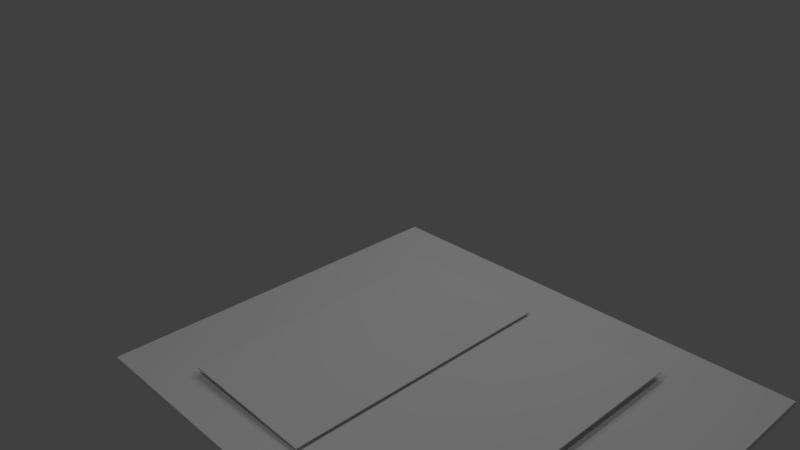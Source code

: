# Source: Manuscript.blend  (saved by Blender 2.73.0; exported with 4.5.12 LTS)
import bpy
from mathutils import Matrix  # noqa: F401  (used for matrix-valued properties, if any)

bpy.ops.wm.read_factory_settings(use_empty=True)
scene = bpy.context.scene
scene.name = 'Scene'

# ---- collections
col_collection_1 = bpy.data.collections.new('Collection 1'); scene.collection.children.link(col_collection_1)

# ---- materials (node trees are filled in below, after node groups)
mat_material_001 = bpy.data.materials.new('Material.001')
mat_material_001.alpha_threshold = 0.0
mat_material_001.use_transparent_shadow = False
mat_material_001.roughness = 0.5
mat_material_003 = bpy.data.materials.new('Material.003')
mat_material_003.alpha_threshold = 0.0
mat_material_003.use_transparent_shadow = False
mat_material_003.roughness = 0.5
mat_material_002 = bpy.data.materials.new('Material.002')
mat_material_002.alpha_threshold = 0.0
mat_material_002.use_transparent_shadow = False
mat_material_002.roughness = 0.5

# ---- material node trees

# ---- world
world_world = bpy.data.worlds.new('World'); scene.world = world_world
world_world.color = (0.05088, 0.05088, 0.05088)
world_world.use_sun_shadow = False
world_world.sun_shadow_jitter_overblur = 0.0
world_world.cycles.sampling_method = 'MANUAL'
world_world.cycles.sample_map_resolution = 256

# ---- cameras
cam_camera = bpy.data.cameras.new('Camera')
cam_camera.clip_end = 100.0
cam_camera.lens = 35.0
cam_camera.sensor_width = 32.0
cam_camera.sensor_height = 18.0
cam_camera.ortho_scale = 7.314
cam_camera.dof.focus_distance = 0.0
cam_camera.dof.aperture_fstop = 128.0

# ---- lights
light_lamp_003 = bpy.data.lights.new('Lamp.003', 'POINT')
light_lamp_003.transmission_factor = 0.0
light_lamp_003.cutoff_distance = 30.0
light_lamp_003.energy = 100.0
light_lamp_003.shadow_buffer_clip_start = 1.001
light_lamp_003.shadow_soft_size = 0.1
light_lamp_003.shadow_maximum_resolution = 0.006
light_lamp_003.use_absolute_resolution = True
light_lamp_003.cycles.use_multiple_importance_sampling = False
light_lamp_002 = bpy.data.lights.new('Lamp.002', 'POINT')
light_lamp_002.transmission_factor = 0.0
light_lamp_002.cutoff_distance = 30.0
light_lamp_002.energy = 100.0
light_lamp_002.shadow_buffer_clip_start = 1.001
light_lamp_002.shadow_soft_size = 0.1
light_lamp_002.shadow_maximum_resolution = 0.006
light_lamp_002.use_absolute_resolution = True
light_lamp_002.cycles.use_multiple_importance_sampling = False
light_lamp_001 = bpy.data.lights.new('Lamp.001', 'POINT')
light_lamp_001.transmission_factor = 0.0
light_lamp_001.cutoff_distance = 30.0
light_lamp_001.energy = 100.0
light_lamp_001.shadow_buffer_clip_start = 1.001
light_lamp_001.shadow_soft_size = 0.1
light_lamp_001.shadow_maximum_resolution = 0.006
light_lamp_001.use_absolute_resolution = True
light_lamp_001.cycles.use_multiple_importance_sampling = False
light_lamp = bpy.data.lights.new('Lamp', 'POINT')
light_lamp.transmission_factor = 0.0
light_lamp.cutoff_distance = 30.0
light_lamp.energy = 100.0
light_lamp.shadow_buffer_clip_start = 1.001
light_lamp.shadow_soft_size = 0.1
light_lamp.shadow_maximum_resolution = 0.006
light_lamp.use_absolute_resolution = True
light_lamp.cycles.use_multiple_importance_sampling = False

# ---- meshes
me_cube_001 = bpy.data.meshes.new('Cube.001')
me_cube_001.from_pydata([(-0.03692, -0.7822, 2.018), (-0.03692, 0.7156, 2.018), (0.5832, 0.7156, 6.448), (0.5832, -0.7822, 6.448), (-0.03717, -0.7822, 3.126), (-0.03717, 0.7156, 3.126), (0.5829, 0.7156, 7.556), (0.5829, -0.7822, 7.556), (-0.671, -0.7907, 6.166), (-0.671, 0.707, 6.166), (-0.0507, 0.707, 2.913), (-0.0507, -0.7907, 2.913), (-0.6708, -0.7907, 7.274), (-0.6708, 0.707, 7.274), (-0.05052, 0.707, 4.021), (-0.05052, -0.7907, 4.021), (-1.0, -1.0, -3.756), (-1.0, 1.0, -3.756), (1.0, 1.0, -3.756), (1.0, -1.0, -3.756), (-1.0, -1.0, 1.0), (-1.0, 1.0, 1.0), (1.0, 1.0, 1.0), (1.0, -1.0, 1.0), (-0.906, -0.906, 1.0), (-0.906, 0.906, 1.0), (0.906, 0.906, 1.0), (0.906, -0.906, 1.0)], [], [(4, 5, 1, 0), (5, 6, 2, 1), (6, 7, 3, 2), (7, 4, 0, 3), (0, 1, 2, 3), (7, 6, 5, 4), (12, 13, 9, 8), (13, 14, 10, 9), (14, 15, 11, 10), (15, 12, 8, 11), (8, 9, 10, 11), (15, 14, 13, 12), (20, 21, 17, 16), (21, 22, 18, 17), (22, 23, 19, 18), (23, 20, 16, 19), (16, 17, 18, 19), (20, 23, 27, 24), (27, 26, 25, 24), (23, 22, 26, 27), (22, 21, 25, 26), (21, 20, 24, 25)])
me_cube_001.polygons.foreach_set('material_index', [1, 1, 1, 1, 1, 1, 2, 2, 2, 2, 2, 2, 0, 0, 0, 0, 0, 0, 0, 0, 0, 0])
_uv = me_cube_001.uv_layers.new(name='UVMap')
_uv.uv.foreach_set('vector', [0.0, 0.0, 0.0, 0.0, 0.0, 0.0, 0.0, 0.0, 0.0, 0.0, 0.0, 0.0, 0.0, 0.0, 0.0, 0.0, 0.0, 0.0, 0.0, 0.0, 0.0, 0.0, 0.0, 0.0, 0.0, 0.0, 0.0, 0.0, 0.0, 0.0, 0.0, 0.0, 0.0, 0.0, 0.0, 0.0, 0.0, 0.0, 0.0, 0.0, 0.9999, 9.998e-05, 0.9999, 0.9999, 0.48, 0.9945, 0.4946, 9.998e-05, 0.0, 0.0, 0.0, 0.0, 0.0, 0.0, 0.0, 0.0, 0.0, 0.0, 0.0, 0.0, 0.0, 0.0, 0.0, 0.0, 0.0, 0.0, 0.0, 0.0, 0.0, 0.0, 0.0, 0.0, 0.0, 0.0, 0.0, 0.0, 0.0, 0.0, 0.0, 0.0, 0.0, 0.0, 0.0, 0.0, 0.0, 0.0, 0.0, 0.0, 0.5017, 0.005535, 0.5091, 1.005, 0.0001, 0.9999, 9.998e-05, 9.998e-05, 0.1521, 0.8349, 0.0, 0.0, 0.0, 0.0, 0.0, 0.0, 0.0, 0.0, 0.0, 0.0, 0.0, 0.0, 0.0, 0.0, 0.0, 0.0, 0.9326, -0.05879, 0.0, 0.0, 0.0, 0.0, 0.9326, -0.05879, 0.1521, 0.8349, 0.0, 0.0, 0.0, 0.0, 0.0, 0.0, 0.0, 0.0, 0.0, 0.0, 0.0, 0.0, 0.2298, 0.1909, 0.7702, 0.1909, 0.7489, 0.6174, 0.2427, 0.6397, 1.023, 1.001, 0.001612, 0.9841, -0.009801, -0.008879, 0.9953, -0.01752, 0.9326, -0.05879, 0.0, 0.0, 0.0, 0.0, 0.9326, -0.05879, 0.0, 0.0, 0.0, 0.0, 0.0, 0.0, 0.0, 0.0, 0.0, 0.0, 0.1521, 0.8349, 0.1521, 0.8349, 0.0, 0.0])
me_cube_001.materials.append(mat_material_001)
me_cube_001.materials.append(mat_material_003)
me_cube_001.materials.append(mat_material_002)
me_cube_001.use_remesh_preserve_volume = False
me_cube_001.use_remesh_preserve_attributes = False
me_cube_001.use_mirror_vertex_groups = False
me_cube_001.update()

# ---- objects
ob_lamp_003 = bpy.data.objects.new('Lamp.003', light_lamp_003)
ob_lamp_002 = bpy.data.objects.new('Lamp.002', light_lamp_002)
ob_lamp_001 = bpy.data.objects.new('Lamp.001', light_lamp_001)
ob_manuscript = bpy.data.objects.new('Manuscript', me_cube_001)
ob_lamp = bpy.data.objects.new('Lamp', light_lamp)
ob_camera = bpy.data.objects.new('Camera', cam_camera)

# ---- transforms, parenting, visibility, modifiers, constraints
ob_lamp_003.location = (0.7482, -3.952, 4.917)
ob_lamp_003.rotation_euler = (0.6503, 0.05522, 1.866)
ob_lamp_003.lock_rotations_4d = False
ob_lamp_003.empty_display_type = 'ARROWS'
ob_lamp_003.color = (0.0, 0.0, 0.0, 0.0)
ob_lamp_003.lineart.crease_threshold = 0.0
ob_lamp_002.location = (0.2857, 4.334, 5.123)
ob_lamp_002.rotation_euler = (0.6503, 0.05522, 1.866)
ob_lamp_002.lock_rotations_4d = False
ob_lamp_002.empty_display_type = 'ARROWS'
ob_lamp_002.color = (0.0, 0.0, 0.0, 0.0)
ob_lamp_002.lineart.crease_threshold = 0.0
ob_lamp_001.location = (-2.576, 2.578, 5.808)
ob_lamp_001.rotation_euler = (0.6503, 0.05522, 1.866)
ob_lamp_001.lock_rotations_4d = False
ob_lamp_001.empty_display_type = 'ARROWS'
ob_lamp_001.color = (0.0, 0.0, 0.0, 0.0)
ob_lamp_001.lineart.crease_threshold = 0.0
ob_manuscript.location = (1.369, -0.1423, -1.175)
ob_manuscript.scale = (3.223, 2.671, 0.01805)
ob_manuscript.lineart.crease_threshold = 0.0
ob_lamp.location = (4.076, 1.005, 5.904)
ob_lamp.rotation_euler = (0.6503, 0.05522, 1.866)
ob_lamp.lock_rotations_4d = False
ob_lamp.empty_display_type = 'ARROWS'
ob_lamp.color = (0.0, 0.0, 0.0, 0.0)
ob_lamp.lineart.crease_threshold = 0.0
ob_camera.location = (7.481, -6.508, 5.344)
ob_camera.rotation_euler = (1.109, 0.01082, 0.8149)
ob_camera.lock_rotations_4d = False
ob_camera.empty_display_type = 'ARROWS'
ob_camera.color = (0.0, 0.0, 0.0, 0.0)
ob_camera.display_type = 'WIRE'
ob_camera.lineart.crease_threshold = 0.0

# ---- collection membership
col_collection_1.objects.link(ob_lamp_003)
col_collection_1.objects.link(ob_lamp_002)
col_collection_1.objects.link(ob_lamp_001)
col_collection_1.objects.link(ob_manuscript)
col_collection_1.objects.link(ob_lamp)
col_collection_1.objects.link(ob_camera)

# ---- scene / render settings (as saved in the file)
scene.camera = ob_camera
scene.frame_start = 1; scene.frame_end = 250; scene.frame_set(1)
scene.render.engine = 'BLENDER_EEVEE_NEXT'
scene.render.resolution_percentage = 50
scene.render.dither_intensity = 0.0
scene.cycles.use_denoising = False
scene.cycles.samples = 10
scene.cycles.sampling_pattern = 'TABULATED_SOBOL'
scene.cycles.light_sampling_threshold = 0.0
scene.cycles.use_adaptive_sampling = False
scene.cycles.use_light_tree = False
scene.cycles.blur_glossy = 0.0
scene.cycles.pixel_filter_type = 'GAUSSIAN'
scene.cycles.sample_clamp_indirect = 0.0
scene.view_settings.view_transform = 'Standard'
bpy.context.view_layer.update()
